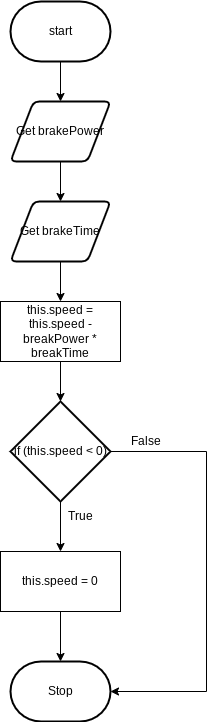

The diagram above was exported from draw.io. Its source (the exported page's mxGraphModel, read from the mxfile embedded in the PNG):
<mxGraphModel dx="1074" dy="741" grid="1" gridSize="10" guides="1" tooltips="1" connect="1" arrows="1" fold="1" page="1" pageScale="1" pageWidth="827" pageHeight="1169" math="0" shadow="0">
  <root>
    <mxCell id="0" />
    <mxCell id="1" parent="0" />
    <mxCell id="2" style="edgeStyle=none;html=1;entryX=0.5;entryY=0;entryDx=0;entryDy=0;" edge="1" parent="1" target="5">
      <mxGeometry relative="1" as="geometry">
        <mxPoint x="414" y="110" as="sourcePoint" />
      </mxGeometry>
    </mxCell>
    <mxCell id="4" style="edgeStyle=none;html=1;entryX=0.5;entryY=0;entryDx=0;entryDy=0;" edge="1" parent="1" source="5" target="7">
      <mxGeometry relative="1" as="geometry" />
    </mxCell>
    <mxCell id="5" value="Get brakePower" style="shape=parallelogram;html=1;strokeWidth=2;perimeter=parallelogramPerimeter;whiteSpace=wrap;rounded=1;arcSize=12;size=0.23;" vertex="1" parent="1">
      <mxGeometry x="364" y="160" width="100" height="60" as="geometry" />
    </mxCell>
    <mxCell id="6" style="edgeStyle=none;html=1;entryX=0.5;entryY=0;entryDx=0;entryDy=0;" edge="1" parent="1" source="7" target="9">
      <mxGeometry relative="1" as="geometry" />
    </mxCell>
    <mxCell id="7" value="Get brakeTime" style="shape=parallelogram;html=1;strokeWidth=2;perimeter=parallelogramPerimeter;whiteSpace=wrap;rounded=1;arcSize=12;size=0.23;" vertex="1" parent="1">
      <mxGeometry x="364" y="260" width="100" height="60" as="geometry" />
    </mxCell>
    <mxCell id="8" style="edgeStyle=orthogonalEdgeStyle;html=1;entryX=0.5;entryY=0;entryDx=0;entryDy=0;entryPerimeter=0;rounded=0;" edge="1" parent="1" source="9" target="12">
      <mxGeometry relative="1" as="geometry" />
    </mxCell>
    <mxCell id="9" value="this.speed = this.speed - breakPower * breakTime" style="rounded=0;whiteSpace=wrap;html=1;" vertex="1" parent="1">
      <mxGeometry x="354" y="360" width="120" height="60" as="geometry" />
    </mxCell>
    <mxCell id="10" style="edgeStyle=orthogonalEdgeStyle;rounded=0;html=1;entryX=0.5;entryY=0;entryDx=0;entryDy=0;" edge="1" parent="1" source="12" target="14">
      <mxGeometry relative="1" as="geometry" />
    </mxCell>
    <mxCell id="11" style="edgeStyle=orthogonalEdgeStyle;rounded=0;html=1;entryX=1;entryY=0.5;entryDx=0;entryDy=0;entryPerimeter=0;" edge="1" parent="1" source="12" target="15">
      <mxGeometry relative="1" as="geometry">
        <Array as="points">
          <mxPoint x="560" y="510" />
          <mxPoint x="560" y="750" />
        </Array>
      </mxGeometry>
    </mxCell>
    <mxCell id="12" value="if (this.speed &amp;lt; 0)" style="strokeWidth=2;html=1;shape=mxgraph.flowchart.decision;whiteSpace=wrap;" vertex="1" parent="1">
      <mxGeometry x="364" y="460" width="100" height="100" as="geometry" />
    </mxCell>
    <mxCell id="13" style="edgeStyle=orthogonalEdgeStyle;rounded=0;html=1;entryX=0.5;entryY=0;entryDx=0;entryDy=0;entryPerimeter=0;" edge="1" parent="1" source="14" target="15">
      <mxGeometry relative="1" as="geometry" />
    </mxCell>
    <mxCell id="14" value="this.speed = 0" style="rounded=0;whiteSpace=wrap;html=1;" vertex="1" parent="1">
      <mxGeometry x="354" y="610" width="120" height="60" as="geometry" />
    </mxCell>
    <mxCell id="15" value="Stop" style="strokeWidth=2;html=1;shape=mxgraph.flowchart.terminator;whiteSpace=wrap;" vertex="1" parent="1">
      <mxGeometry x="364" y="720" width="100" height="60" as="geometry" />
    </mxCell>
    <mxCell id="16" value="True" style="text;html=1;align=center;verticalAlign=middle;resizable=0;points=[];autosize=1;strokeColor=none;fillColor=none;" vertex="1" parent="1">
      <mxGeometry x="414" y="565" width="40" height="20" as="geometry" />
    </mxCell>
    <mxCell id="17" value="False" style="text;html=1;align=center;verticalAlign=middle;resizable=0;points=[];autosize=1;strokeColor=none;fillColor=none;" vertex="1" parent="1">
      <mxGeometry x="474" y="490" width="50" height="20" as="geometry" />
    </mxCell>
    <mxCell id="18" value="start" style="strokeWidth=2;html=1;shape=mxgraph.flowchart.terminator;whiteSpace=wrap;" vertex="1" parent="1">
      <mxGeometry x="364" y="60" width="100" height="60" as="geometry" />
    </mxCell>
  </root>
</mxGraphModel>